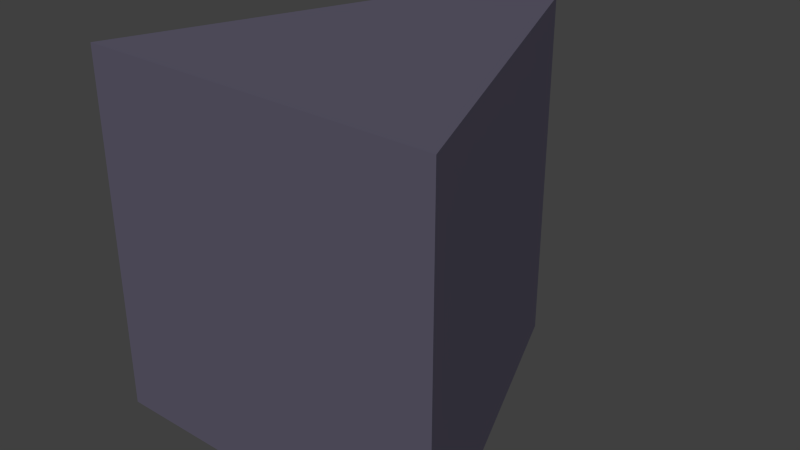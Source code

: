 # Source: soldier.blend  (saved by Blender 2.69.0; exported with 4.5.12 LTS)
import bpy
from mathutils import Matrix  # noqa: F401  (used for matrix-valued properties, if any)

bpy.ops.wm.read_factory_settings(use_empty=True)
scene = bpy.context.scene
scene.name = 'Scene'

# ---- collections
col_collection_1 = bpy.data.collections.new('Collection 1'); scene.collection.children.link(col_collection_1)

# ---- materials (node trees are filled in below, after node groups)
mat_soldier = bpy.data.materials.new('soldier')
mat_soldier.alpha_threshold = 0.0
mat_soldier.use_transparent_shadow = False
mat_soldier.diffuse_color = (0.1091, 0.1004, 0.1452, 1.0)
mat_soldier.roughness = 0.5
mat_soldier.line_color = (0.0, 0.0, 0.0, 1.0)

# ---- material node trees

# ---- world
world_world = bpy.data.worlds.new('World'); scene.world = world_world
world_world.color = (0.05088, 0.05088, 0.05088)
world_world.use_sun_shadow = False
world_world.sun_shadow_jitter_overblur = 0.0
world_world.cycles.sampling_method = 'MANUAL'
world_world.cycles.sample_map_resolution = 256

# ---- meshes
me_soldier = bpy.data.meshes.new('soldier')
me_soldier.from_pydata([(-0.45, -0.45, 0.0), (-0.09773, 0.45, 0.0), (0.09773, 0.45, 0.0), (0.45, -0.45, 0.0), (-0.45, -0.45, 0.9), (-0.09773, 0.45, 0.9), (0.09773, 0.45, 0.9), (0.45, -0.45, 0.9)], [], [(4, 5, 1, 0), (5, 6, 2, 1), (6, 7, 3, 2), (7, 4, 0, 3), (0, 1, 2, 3), (7, 6, 5, 4)])
me_soldier.materials.append(mat_soldier)
me_soldier.use_remesh_preserve_volume = False
me_soldier.use_remesh_preserve_attributes = False
me_soldier.use_mirror_vertex_groups = False
me_soldier.update()

# ---- objects
ob_soldier = bpy.data.objects.new('soldier', me_soldier)

# ---- transforms, parenting, visibility, modifiers, constraints
ob_soldier.location = (0.0, 0.0, 0.0)
ob_soldier.lineart.crease_threshold = 0.0

# ---- collection membership
col_collection_1.objects.link(ob_soldier)

# ---- scene / render settings (as saved in the file)
scene.frame_start = 1; scene.frame_end = 250; scene.frame_set(1)
scene.render.engine = 'BLENDER_EEVEE_NEXT'
scene.render.image_settings.color_mode = 'RGB'
scene.render.image_settings.compression = 90
scene.render.resolution_percentage = 50
scene.render.dither_intensity = 0.0
scene.cycles.use_denoising = False
scene.cycles.samples = 10
scene.cycles.sampling_pattern = 'TABULATED_SOBOL'
scene.cycles.light_sampling_threshold = 0.0
scene.cycles.use_adaptive_sampling = False
scene.cycles.use_light_tree = False
scene.cycles.blur_glossy = 0.0
scene.cycles.volume_bounces = 1
scene.cycles.pixel_filter_type = 'GAUSSIAN'
scene.cycles.sample_clamp_indirect = 0.0
scene.view_settings.view_transform = 'Standard'
bpy.context.view_layer.update()

# ---- added for rendering (the .blend has no active camera and no usable light): camera, sun
cam_auto = bpy.data.cameras.new('AutoCamera')
cam_auto.lens = 50.0
cam_auto.sensor_width = 36.0
cam_auto.clip_end = 1000.0
ob_auto_camera = bpy.data.objects.new('AutoCamera', cam_auto)
scene.collection.objects.link(ob_auto_camera)
ob_auto_camera.location = (1.44228, -1.73074, 1.60383)
ob_auto_camera.rotation_euler = (1.09748, -7.21219e-08, 0.694738)
scene.camera = ob_auto_camera
light_auto_sun = bpy.data.lights.new('AutoSun', 'SUN')
light_auto_sun.energy = 3.0
light_auto_sun.angle = 0.0523599
ob_auto_sun = bpy.data.objects.new('AutoSun', light_auto_sun)
scene.collection.objects.link(ob_auto_sun)
ob_auto_sun.rotation_euler = (0.872665, 0.174533, 0.523599)
bpy.context.view_layer.update()

